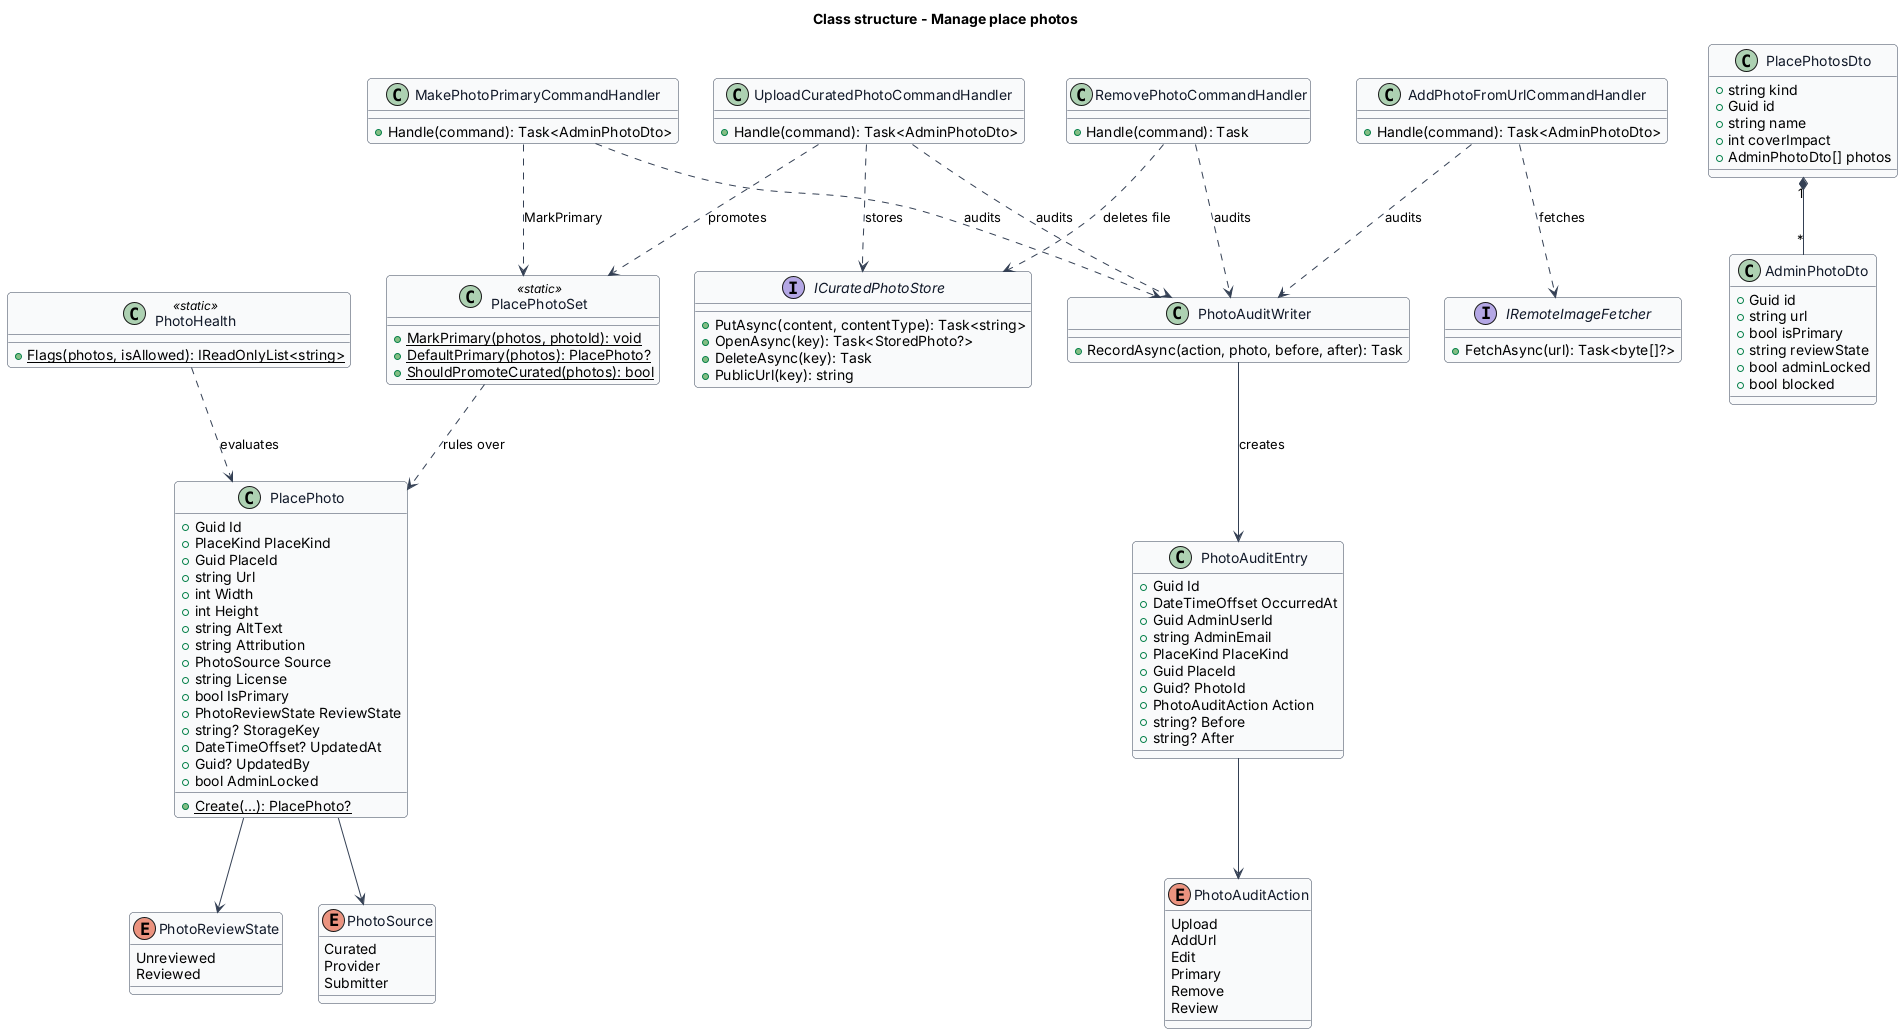

The diagram above was rendered by PlantUML. Its source (embedded in the PNG):
@startuml
skinparam backgroundColor #FFFFFF
skinparam shadowing false
skinparam roundcorner 8
skinparam defaultFontName Arial
skinparam ArrowColor #344054
skinparam class {
  BorderColor #344054
  FontColor #101828
  BackgroundColor #F9FAFB
}
title Class structure - Manage place photos

enum PhotoSource {
  Curated
  Provider
  Submitter
}
enum PhotoReviewState {
  Unreviewed
  Reviewed
}
enum PhotoAuditAction {
  Upload
  AddUrl
  Edit
  Primary
  Remove
  Review
}
class PlacePhoto {
  +Guid Id
  +PlaceKind PlaceKind
  +Guid PlaceId
  +string Url
  +int Width
  +int Height
  +string AltText
  +string Attribution
  +PhotoSource Source
  +string License
  +bool IsPrimary
  +PhotoReviewState ReviewState
  +string? StorageKey
  +DateTimeOffset? UpdatedAt
  +Guid? UpdatedBy
  +bool AdminLocked
  +{static} Create(...): PlacePhoto?
}
class PlacePhotoSet <<static>> {
  +{static} MarkPrimary(photos, photoId): void
  +{static} DefaultPrimary(photos): PlacePhoto?
  +{static} ShouldPromoteCurated(photos): bool
}
class PhotoHealth <<static>> {
  +{static} Flags(photos, isAllowed): IReadOnlyList<string>
}
class PhotoAuditEntry {
  +Guid Id
  +DateTimeOffset OccurredAt
  +Guid AdminUserId
  +string AdminEmail
  +PlaceKind PlaceKind
  +Guid PlaceId
  +Guid? PhotoId
  +PhotoAuditAction Action
  +string? Before
  +string? After
}
class PhotoAuditWriter {
  +RecordAsync(action, photo, before, after): Task
}
interface ICuratedPhotoStore {
  +PutAsync(content, contentType): Task<string>
  +OpenAsync(key): Task<StoredPhoto?>
  +DeleteAsync(key): Task
  +PublicUrl(key): string
}
interface IRemoteImageFetcher {
  +FetchAsync(url): Task<byte[]?>
}
class UploadCuratedPhotoCommandHandler {
  +Handle(command): Task<AdminPhotoDto>
}
class AddPhotoFromUrlCommandHandler {
  +Handle(command): Task<AdminPhotoDto>
}
class MakePhotoPrimaryCommandHandler {
  +Handle(command): Task<AdminPhotoDto>
}
class RemovePhotoCommandHandler {
  +Handle(command): Task
}
class AdminPhotoDto {
  +Guid id
  +string url
  +bool isPrimary
  +string reviewState
  +bool adminLocked
  +bool blocked
}
class PlacePhotosDto {
  +string kind
  +Guid id
  +string name
  +int coverImpact
  +AdminPhotoDto[] photos
}
PlacePhoto --> PhotoSource
PlacePhoto --> PhotoReviewState
PhotoAuditEntry --> PhotoAuditAction
PlacePhotoSet ..> PlacePhoto : rules over
PhotoHealth ..> PlacePhoto : evaluates
UploadCuratedPhotoCommandHandler ..> ICuratedPhotoStore : stores
UploadCuratedPhotoCommandHandler ..> PlacePhotoSet : promotes
UploadCuratedPhotoCommandHandler ..> PhotoAuditWriter : audits
AddPhotoFromUrlCommandHandler ..> IRemoteImageFetcher : fetches
AddPhotoFromUrlCommandHandler ..> PhotoAuditWriter : audits
MakePhotoPrimaryCommandHandler ..> PlacePhotoSet : MarkPrimary
MakePhotoPrimaryCommandHandler ..> PhotoAuditWriter : audits
RemovePhotoCommandHandler ..> ICuratedPhotoStore : deletes file
RemovePhotoCommandHandler ..> PhotoAuditWriter : audits
PhotoAuditWriter --> PhotoAuditEntry : creates
PlacePhotosDto "1" *-- "*" AdminPhotoDto
@enduml